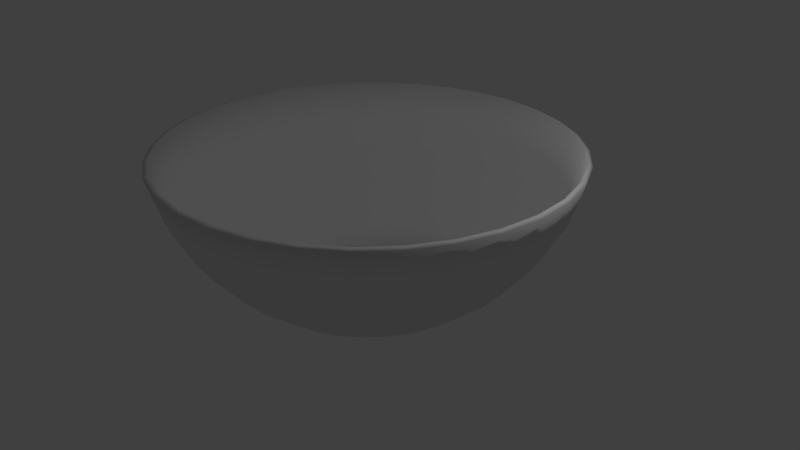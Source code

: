 # Source: bowl.blend  (saved by Blender 2.78.0; exported with 4.5.12 LTS)
import bpy
from mathutils import Matrix  # noqa: F401  (used for matrix-valued properties, if any)

bpy.ops.wm.read_factory_settings(use_empty=True)
scene = bpy.context.scene
scene.name = 'Scene'

# ---- collections
col_collection_1 = bpy.data.collections.new('Collection 1'); scene.collection.children.link(col_collection_1)

# ---- world
world_world = bpy.data.worlds.new('World'); scene.world = world_world
world_world.color = (0.05088, 0.05088, 0.05088)
world_world.use_sun_shadow = False
world_world.sun_shadow_jitter_overblur = 0.0
world_world.cycles.sampling_method = 'MANUAL'

# ---- cameras
cam_camera = bpy.data.cameras.new('Camera')
cam_camera.clip_end = 100.0
cam_camera.lens = 35.0
cam_camera.sensor_width = 32.0
cam_camera.sensor_height = 18.0
cam_camera.ortho_scale = 7.314
cam_camera.dof.focus_distance = 0.0
cam_camera.dof.aperture_fstop = 128.0

# ---- lights
light_lamp = bpy.data.lights.new('Lamp', 'POINT')
light_lamp.transmission_factor = 0.0
light_lamp.cutoff_distance = 30.0
light_lamp.energy = 100.0
light_lamp.shadow_buffer_clip_start = 1.001
light_lamp.shadow_soft_size = 0.1
light_lamp.shadow_maximum_resolution = 0.006
light_lamp.use_absolute_resolution = True

# ---- meshes
me_plane = bpy.data.meshes.new('Plane')
me_plane.from_pydata([(-0.448, 0.6704, -5.588e-09), (-0.5702, 0.5702, -5.588e-09), (-0.6704, 0.448, -5.588e-09), (-0.745, 0.3086, -5.588e-09), (-0.7908, 0.1573, -5.588e-09), (-0.8063, -5.097e-07, -5.588e-09), (-0.7908, -0.1573, -5.588e-09), (-0.745, -0.3086, -5.588e-09), (-0.5702, -0.5702, 0.0), (-0.6704, -0.448, -5.588e-09), (-0.448, -0.6704, -5.588e-09), (-0.1573, 0.7908, -5.588e-09), (-0.3086, 0.745, -5.588e-09), (-0.3086, -0.745, -5.588e-09), (-0.1573, -0.7908, -5.588e-09), (4.98e-09, -0.8063, -5.588e-09), (1.672e-07, 0.8063, -5.588e-09), (0.1573, 0.7908, -5.588e-09), (0.3086, -0.745, -5.588e-09), (0.1573, -0.7908, -5.588e-09), (0.448, 0.6704, -5.588e-09), (0.3086, 0.745, -5.588e-09), (0.5702, 0.5702, 0.0), (0.6704, 0.448, -5.588e-09), (0.6704, -0.448, -5.588e-09), (0.5702, -0.5702, -5.588e-09), (0.448, -0.6704, -5.588e-09), (0.8063, -6.209e-07, -5.588e-09), (0.7908, 0.1573, -5.588e-09), (0.745, 0.3086, -5.588e-09), (0.7908, -0.1573, -5.588e-09), (0.745, -0.3086, -5.588e-09)], [], [(5, 6, 7, 9, 8, 10, 13, 14, 15, 19, 18, 26, 25, 24, 31, 30, 27, 28, 29, 23, 22, 20, 21, 17, 16, 11, 12, 0, 1, 2, 3, 4)])
me_plane.polygons.foreach_set('use_smooth', [True] * 1)
me_plane.use_remesh_preserve_volume = False
me_plane.use_remesh_preserve_attributes = False
me_plane.use_mirror_vertex_groups = False
me_plane.update()
me_sphere = bpy.data.meshes.new('Sphere')
me_sphere.from_pydata([(-0.2222, 0.3326, -0.9146), (-0.2828, 0.2828, -0.9146), (-0.3326, 0.2222, -0.9146), (-0.3696, 0.1531, -0.9146), (-0.3923, 0.07804, -0.9146), (-0.4, -2.529e-07, -0.9146), (-0.3923, -0.07804, -0.9146), (-0.3696, -0.1531, -0.9146), (-0.2828, -0.2828, -0.9146), (-0.3326, -0.2222, -0.9146), (-0.2222, -0.3326, -0.9146), (-0.07804, 0.3923, -0.9146), (-0.1531, 0.3696, -0.9146), (-0.1531, -0.3696, -0.9146), (-0.07804, -0.3923, -0.9146), (2.471e-09, -0.4, -0.9146), (8.295e-08, 0.4, -0.9146), (0.07804, 0.3923, -0.9146), (0.1531, -0.3696, -0.9146), (0.07804, -0.3923, -0.9146), (0.2222, 0.3326, -0.9146), (0.1531, 0.3696, -0.9146), (0.2828, 0.2828, -0.9146), (0.3326, 0.2222, -0.9146), (0.3326, -0.2222, -0.9146), (0.2828, -0.2828, -0.9146), (0.2222, -0.3326, -0.9146), (0.4, -3.08e-07, -0.9146), (0.3923, 0.07804, -0.9146), (0.3696, 0.1531, -0.9146), (0.3923, -0.07804, -0.9146), (0.3696, -0.1531, -0.9146), (0.1913, 0.9619, -0.1951), (0.1802, 0.9061, -0.3827), (0.1622, 0.8155, -0.5556), (0.1379, 0.6935, -0.7071), (0.1084, 0.5449, -0.8315), (0.3753, 0.9061, -0.1951), (0.3536, 0.8536, -0.3827), (0.3182, 0.7682, -0.5556), (0.2706, 0.6533, -0.7071), (0.2126, 0.5133, -0.8315), (0.5449, 0.8155, -0.1951), (0.5133, 0.7682, -0.3827), (0.4619, 0.6913, -0.5556), (0.3928, 0.5879, -0.7071), (0.3087, 0.4619, -0.8315), (0.6935, 0.6935, -0.1951), (0.6533, 0.6533, -0.3827), (0.5879, 0.5879, -0.5556), (0.5, 0.5, -0.7071), (0.3928, 0.3928, -0.8315), (0.8155, 0.5449, -0.1951), (0.7682, 0.5133, -0.3827), (0.6913, 0.4619, -0.5556), (0.5879, 0.3928, -0.7071), (0.4619, 0.3087, -0.8315), (0.9061, 0.3753, -0.1951), (0.8536, 0.3536, -0.3827), (0.7682, 0.3182, -0.5556), (0.6533, 0.2706, -0.7071), (0.5133, 0.2126, -0.8315), (0.9619, 0.1913, -0.1951), (0.9061, 0.1802, -0.3827), (0.8155, 0.1622, -0.5556), (0.6935, 0.1379, -0.7071), (0.5449, 0.1084, -0.8315), (0.9808, -3.937e-07, -0.1951), (0.9239, -2.298e-07, -0.3827), (0.8315, -3.341e-07, -0.5556), (0.7071, -3.192e-07, -0.7071), (0.5556, -3.415e-07, -0.8315), (0.9619, -0.1913, -0.1951), (0.9061, -0.1802, -0.3827), (0.8155, -0.1622, -0.5556), (0.6935, -0.138, -0.7071), (0.5449, -0.1084, -0.8315), (0.9061, -0.3753, -0.1951), (0.8536, -0.3536, -0.3827), (0.7682, -0.3182, -0.5556), (0.6533, -0.2706, -0.7071), (0.5133, -0.2126, -0.8315), (0.8155, -0.5449, -0.1951), (0.7682, -0.5133, -0.3827), (0.6913, -0.4619, -0.5556), (0.5879, -0.3928, -0.7071), (0.4619, -0.3087, -0.8315), (0.6935, -0.6935, -0.1951), (0.6533, -0.6533, -0.3827), (0.5879, -0.5879, -0.5556), (0.5, -0.5, -0.7071), (0.3928, -0.3928, -0.8315), (0.5449, -0.8155, -0.1951), (0.5133, -0.7682, -0.3827), (0.4619, -0.6913, -0.5556), (0.3928, -0.5879, -0.7071), (0.3087, -0.4619, -0.8315), (0.3753, -0.9061, -0.1951), (0.3536, -0.8536, -0.3827), (0.3182, -0.7682, -0.5556), (0.2706, -0.6533, -0.7071), (0.2126, -0.5133, -0.8315), (0.1913, -0.9619, -0.1951), (0.1802, -0.9061, -0.3827), (0.1622, -0.8155, -0.5556), (0.1379, -0.6935, -0.7071), (0.1084, -0.5449, -0.8315), (-8.544e-08, -0.9808, -0.1951), (6.357e-08, -0.9239, -0.3827), (-8.544e-08, -0.8315, -0.5556), (-2.584e-08, -0.7071, -0.7071), (-1.094e-08, -0.5556, -0.8315), (-0.1913, -0.9619, -0.1951), (-0.1802, -0.9061, -0.3827), (-0.1622, -0.8155, -0.5556), (-0.1379, -0.6935, -0.7071), (-0.1084, -0.5449, -0.8315), (-0.3753, -0.9061, -0.1951), (-0.3536, -0.8536, -0.3827), (-0.3182, -0.7682, -0.5556), (-0.2706, -0.6533, -0.7071), (-0.2126, -0.5133, -0.8315), (-0.5449, -0.8155, -0.1951), (-0.5133, -0.7682, -0.3827), (-0.4619, -0.6913, -0.5556), (-0.3928, -0.5879, -0.7071), (-0.3087, -0.4619, -0.8315), (-0.6935, -0.6935, -0.1951), (-0.6533, -0.6533, -0.3827), (-0.5879, -0.5879, -0.5556), (-0.5, -0.5, -0.7071), (-0.3928, -0.3928, -0.8315), (-0.8155, -0.5449, -0.1951), (-0.7682, -0.5133, -0.3827), (-0.6913, -0.4619, -0.5556), (-0.5879, -0.3928, -0.7071), (-0.4619, -0.3087, -0.8315), (-0.9061, -0.3753, -0.1951), (-0.8536, -0.3536, -0.3827), (-0.7682, -0.3182, -0.5556), (-0.6533, -0.2706, -0.7071), (-0.5133, -0.2126, -0.8315), (-0.9619, -0.1913, -0.1951), (-0.9061, -0.1802, -0.3827), (-0.8155, -0.1622, -0.5556), (-0.6935, -0.1379, -0.7071), (-0.5449, -0.1084, -0.8315), (-0.9808, -9.567e-08, -0.1951), (-0.9239, -3.192e-07, -0.3827), (-0.8315, -1.404e-07, -0.5556), (-0.7071, -1.851e-07, -0.7071), (-0.5556, -2.596e-07, -0.8315), (-0.9619, 0.1913, -0.1951), (-0.9061, 0.1802, -0.3827), (-0.8155, 0.1622, -0.5556), (-0.6935, 0.1379, -0.7071), (-0.5449, 0.1084, -0.8315), (-0.9061, 0.3753, -0.1951), (-0.8536, 0.3536, -0.3827), (-0.7682, 0.3182, -0.5556), (-0.6533, 0.2706, -0.7071), (-0.5133, 0.2126, -0.8315), (-0.8155, 0.5449, -0.1951), (-0.7682, 0.5133, -0.3827), (-0.6913, 0.4619, -0.5556), (-0.5879, 0.3928, -0.7071), (-0.4619, 0.3087, -0.8315), (-0.6935, 0.6935, -0.1951), (-0.6533, 0.6533, -0.3827), (-0.5879, 0.5879, -0.5556), (-0.5, 0.5, -0.7071), (-0.3928, 0.3928, -0.8315), (-0.5449, 0.8155, -0.1951), (-0.5133, 0.7682, -0.3827), (-0.4619, 0.6913, -0.5556), (-0.3928, 0.5879, -0.7071), (-0.3087, 0.4619, -0.8315), (-0.3753, 0.9061, -0.1951), (-0.3536, 0.8536, -0.3827), (-0.3182, 0.7682, -0.5556), (-0.2706, 0.6533, -0.7071), (-0.2126, 0.5133, -0.8315), (-0.1913, 0.9619, -0.1951), (-0.1802, 0.9061, -0.3827), (-0.1622, 0.8155, -0.5556), (-0.1379, 0.6935, -0.7071), (-0.1084, 0.5449, -0.8315), (2.573e-07, 0.9808, -0.1951), (6.357e-08, 0.9239, -0.3827), (2.722e-07, 0.8315, -0.5556), (1.53e-07, 0.7071, -0.7071), (1.232e-07, 0.5556, -0.8315), (-0.2744, 0.2898, -0.9146), (-0.3257, 0.2307, -0.9146), (-0.3644, 0.1627, -0.9146), (-0.3892, 0.08848, -0.9146), (-0.3989, 0.01086, -0.9146), (-0.3934, -0.06718, -0.9146), (-0.3727, -0.1426, -0.9146), (-0.3377, -0.2126, -0.9146), (-0.2307, -0.3257, -0.9146), (-0.2898, -0.2744, -0.9146), (-0.1627, -0.3644, -0.9146), (-0.08848, -0.3892, -0.9146), (0.01086, 0.3989, -0.9146), (-0.1426, 0.3727, -0.9146), (-0.2126, 0.3377, -0.9146), (0.2126, -0.3377, -0.9146), (0.1426, -0.3727, -0.9146), (0.06718, -0.3934, -0.9146), (-0.01086, -0.3989, -0.9146), (0.1627, 0.3644, -0.9146), (0.08848, 0.3892, -0.9146), (0.2307, 0.3257, -0.9146), (0.2898, 0.2744, -0.9146), (0.3892, -0.08848, -0.9146), (0.3644, -0.1627, -0.9146), (0.3257, -0.2307, -0.9146), (0.2744, -0.2898, -0.9146), (0.3377, 0.2126, -0.9146), (0.3727, 0.1426, -0.9146), (0.3934, 0.06718, -0.9146), (0.3989, -0.01086, -0.9146), (-0.2157, 0.3228, -0.8926), (-0.2745, 0.2745, -0.8926), (-0.3228, 0.2157, -0.8926), (-0.3587, 0.1486, -0.8926), (-0.3808, 0.07574, -0.8926), (-0.3882, -2.529e-07, -0.8926), (-0.3808, -0.07574, -0.8926), (-0.3587, -0.1486, -0.8926), (-0.2745, -0.2745, -0.8926), (-0.3228, -0.2157, -0.8926), (-0.2157, -0.3228, -0.8926), (-0.07574, 0.3808, -0.8926), (-0.1486, 0.3587, -0.8926), (-0.1486, -0.3587, -0.8926), (-0.07574, -0.3808, -0.8926), (2.471e-09, -0.3882, -0.8926), (8.295e-08, 0.3882, -0.8926), (0.07574, 0.3808, -0.8926), (0.1486, -0.3587, -0.8926), (0.07574, -0.3808, -0.8926), (0.2157, 0.3228, -0.8926), (0.1486, 0.3587, -0.8926), (0.2745, 0.2745, -0.8926), (0.3228, 0.2157, -0.8926), (0.3228, -0.2157, -0.8926), (0.2745, -0.2745, -0.8926), (0.2157, -0.3228, -0.8926), (0.3882, -3.08e-07, -0.8926), (0.3808, 0.07574, -0.8926), (0.3587, 0.1486, -0.8926), (0.3808, -0.07574, -0.8926), (0.3587, -0.1486, -0.8926), (0.1867, 0.9385, -0.1878), (0.1757, 0.8835, -0.3732), (0.1581, 0.7951, -0.5418), (0.1345, 0.6761, -0.6895), (0.1057, 0.5312, -0.8108), (0.3662, 0.884, -0.1878), (0.3447, 0.8322, -0.3732), (0.3102, 0.7489, -0.5418), (0.2638, 0.6369, -0.6895), (0.2073, 0.5004, -0.8108), (0.5316, 0.7956, -0.1878), (0.5004, 0.749, -0.3732), (0.4504, 0.674, -0.5418), (0.383, 0.5732, -0.6895), (0.3009, 0.4503, -0.8108), (0.6766, 0.6766, -0.1878), (0.6369, 0.6369, -0.3732), (0.5732, 0.5732, -0.5418), (0.4874, 0.4874, -0.6895), (0.383, 0.383, -0.8108), (0.7956, 0.5316, -0.1878), (0.749, 0.5004, -0.3732), (0.674, 0.4504, -0.5418), (0.5732, 0.383, -0.6895), (0.4503, 0.3009, -0.8108), (0.884, 0.3662, -0.1878), (0.8322, 0.3447, -0.3732), (0.7489, 0.3102, -0.5418), (0.6369, 0.2638, -0.6895), (0.5004, 0.2073, -0.8108), (0.9385, 0.1867, -0.1878), (0.8835, 0.1757, -0.3732), (0.7951, 0.1581, -0.5418), (0.6761, 0.1345, -0.6895), (0.5312, 0.1057, -0.8108), (0.9569, -3.937e-07, -0.1878), (0.9008, -2.298e-07, -0.3732), (0.8106, -3.341e-07, -0.5418), (0.6894, -3.192e-07, -0.6895), (0.5416, -3.415e-07, -0.8108), (0.9385, -0.1867, -0.1878), (0.8835, -0.1757, -0.3732), (0.7951, -0.1581, -0.5418), (0.6761, -0.1345, -0.6895), (0.5312, -0.1057, -0.8108), (0.884, -0.3662, -0.1878), (0.8322, -0.3447, -0.3732), (0.7489, -0.3102, -0.5418), (0.6369, -0.2638, -0.6895), (0.5004, -0.2073, -0.8108), (0.7956, -0.5316, -0.1878), (0.749, -0.5004, -0.3732), (0.674, -0.4504, -0.5418), (0.5732, -0.383, -0.6895), (0.4503, -0.3009, -0.8108), (0.6766, -0.6766, -0.1878), (0.6369, -0.6369, -0.3732), (0.5732, -0.5732, -0.5418), (0.4874, -0.4874, -0.6895), (0.383, -0.383, -0.8108), (0.5316, -0.7956, -0.1878), (0.5004, -0.749, -0.3732), (0.4504, -0.674, -0.5418), (0.383, -0.5732, -0.6895), (0.3009, -0.4503, -0.8108), (0.3662, -0.884, -0.1878), (0.3447, -0.8322, -0.3732), (0.3102, -0.7489, -0.5418), (0.2638, -0.6369, -0.6895), (0.2073, -0.5004, -0.8108), (0.1867, -0.9385, -0.1878), (0.1757, -0.8835, -0.3732), (0.1581, -0.7951, -0.5418), (0.1345, -0.6761, -0.6895), (0.1057, -0.5312, -0.8108), (-8.544e-08, -0.9569, -0.1878), (6.357e-08, -0.9008, -0.3732), (-8.544e-08, -0.8106, -0.5418), (-2.584e-08, -0.6894, -0.6895), (-1.094e-08, -0.5416, -0.8108), (-0.1867, -0.9385, -0.1878), (-0.1757, -0.8835, -0.3732), (-0.1581, -0.7951, -0.5418), (-0.1345, -0.6761, -0.6895), (-0.1057, -0.5312, -0.8108), (-0.3662, -0.884, -0.1878), (-0.3447, -0.8322, -0.3732), (-0.3102, -0.7489, -0.5418), (-0.2638, -0.6369, -0.6895), (-0.2073, -0.5004, -0.8108), (-0.5316, -0.7956, -0.1878), (-0.5004, -0.749, -0.3732), (-0.4504, -0.674, -0.5418), (-0.383, -0.5732, -0.6895), (-0.3009, -0.4503, -0.8108), (-0.6766, -0.6766, -0.1878), (-0.6369, -0.6369, -0.3732), (-0.5732, -0.5732, -0.5418), (-0.4874, -0.4874, -0.6895), (-0.383, -0.383, -0.8108), (-0.7956, -0.5316, -0.1878), (-0.749, -0.5004, -0.3732), (-0.674, -0.4504, -0.5418), (-0.5732, -0.383, -0.6895), (-0.4503, -0.3009, -0.8108), (-0.884, -0.3662, -0.1878), (-0.8322, -0.3447, -0.3732), (-0.7489, -0.3102, -0.5418), (-0.6369, -0.2638, -0.6895), (-0.5004, -0.2073, -0.8108), (-0.9385, -0.1867, -0.1878), (-0.8835, -0.1757, -0.3732), (-0.7951, -0.1581, -0.5418), (-0.6761, -0.1345, -0.6895), (-0.5312, -0.1057, -0.8108), (-0.9569, -9.567e-08, -0.1878), (-0.9008, -3.192e-07, -0.3732), (-0.8106, -1.404e-07, -0.5418), (-0.6894, -1.851e-07, -0.6895), (-0.5416, -2.596e-07, -0.8108), (-0.9385, 0.1867, -0.1878), (-0.8835, 0.1757, -0.3732), (-0.7951, 0.1581, -0.5418), (-0.6761, 0.1345, -0.6895), (-0.5312, 0.1057, -0.8108), (-0.884, 0.3662, -0.1878), (-0.8322, 0.3447, -0.3732), (-0.7489, 0.3102, -0.5418), (-0.6369, 0.2638, -0.6895), (-0.5004, 0.2073, -0.8108), (-0.7956, 0.5316, -0.1878), (-0.749, 0.5004, -0.3732), (-0.674, 0.4504, -0.5418), (-0.5732, 0.383, -0.6895), (-0.4503, 0.3009, -0.8108), (-0.6766, 0.6766, -0.1878), (-0.6369, 0.6369, -0.3732), (-0.5732, 0.5732, -0.5418), (-0.4874, 0.4874, -0.6895), (-0.383, 0.383, -0.8108), (-0.5316, 0.7956, -0.1878), (-0.5004, 0.749, -0.3732), (-0.4504, 0.674, -0.5418), (-0.383, 0.5732, -0.6895), (-0.3009, 0.4503, -0.8108), (-0.3662, 0.884, -0.1878), (-0.3447, 0.8322, -0.3732), (-0.3102, 0.7489, -0.5418), (-0.2638, 0.6369, -0.6895), (-0.2073, 0.5004, -0.8108), (-0.1867, 0.9385, -0.1878), (-0.1757, 0.8835, -0.3732), (-0.1581, 0.7951, -0.5418), (-0.1345, 0.6761, -0.6895), (-0.1057, 0.5312, -0.8108), (2.573e-07, 0.9569, -0.1878), (6.357e-08, 0.9008, -0.3732), (2.722e-07, 0.8106, -0.5418), (1.53e-07, 0.6894, -0.6895), (1.232e-07, 0.5416, -0.8108), (-0.2669, 0.2806, -0.8926), (-0.3165, 0.2232, -0.8926), (-0.354, 0.1571, -0.8926), (-0.3778, 0.08505, -0.8926), (-0.3872, 0.009702, -0.8926), (-0.3816, -0.06602, -0.8926), (-0.3614, -0.1392, -0.8926), (-0.3273, -0.207, -0.8926), (-0.2232, -0.3165, -0.8926), (-0.2806, -0.2669, -0.8926), (-0.1571, -0.354, -0.8926), (-0.08505, -0.3778, -0.8926), (0.009703, 0.3872, -0.8926), (-0.1392, 0.3614, -0.8926), (-0.207, 0.3273, -0.8926), (0.207, -0.3273, -0.8926), (0.1392, -0.3614, -0.8926), (0.06602, -0.3816, -0.8926), (-0.009703, -0.3872, -0.8926), (0.1571, 0.354, -0.8926), (0.08505, 0.3778, -0.8926), (0.2232, 0.3165, -0.8926), (0.2806, 0.2669, -0.8926), (0.3778, -0.08505, -0.8926), (0.354, -0.1571, -0.8926), (0.3165, -0.2232, -0.8926), (0.2669, -0.2806, -0.8926), (0.3273, 0.207, -0.8926), (0.3614, 0.1392, -0.8926), (0.3816, 0.06602, -0.8926), (0.3872, -0.009703, -0.8926)], [], [(189, 188, 33, 34), (190, 189, 34, 35), (191, 190, 35, 36), (188, 187, 32, 33), (33, 32, 37, 38), (34, 33, 38, 39), (35, 34, 39, 40), (36, 35, 40, 41), (41, 40, 45, 46), (38, 37, 42, 43), (39, 38, 43, 44), (40, 39, 44, 45), (43, 42, 47, 48), (44, 43, 48, 49), (45, 44, 49, 50), (46, 45, 50, 51), (48, 47, 52, 53), (49, 48, 53, 54), (50, 49, 54, 55), (51, 50, 55, 56), (54, 53, 58, 59), (55, 54, 59, 60), (56, 55, 60, 61), (53, 52, 57, 58), (58, 57, 62, 63), (59, 58, 63, 64), (60, 59, 64, 65), (61, 60, 65, 66), (64, 63, 68, 69), (65, 64, 69, 70), (66, 65, 70, 71), (63, 62, 67, 68), (68, 67, 72, 73), (69, 68, 73, 74), (70, 69, 74, 75), (71, 70, 75, 76), (75, 74, 79, 80), (76, 75, 80, 81), (73, 72, 77, 78), (74, 73, 78, 79), (78, 77, 82, 83), (79, 78, 83, 84), (80, 79, 84, 85), (81, 80, 85, 86), (85, 84, 89, 90), (86, 85, 90, 91), (83, 82, 87, 88), (84, 83, 88, 89), (88, 87, 92, 93), (89, 88, 93, 94), (90, 89, 94, 95), (91, 90, 95, 96), (96, 95, 100, 101), (93, 92, 97, 98), (94, 93, 98, 99), (95, 94, 99, 100), (98, 97, 102, 103), (99, 98, 103, 104), (100, 99, 104, 105), (101, 100, 105, 106), (103, 102, 107, 108), (104, 103, 108, 109), (105, 104, 109, 110), (106, 105, 110, 111), (108, 107, 112, 113), (109, 108, 113, 114), (110, 109, 114, 115), (111, 110, 115, 116), (113, 112, 117, 118), (114, 113, 118, 119), (115, 114, 119, 120), (116, 115, 120, 121), (119, 118, 123, 124), (120, 119, 124, 125), (121, 120, 125, 126), (118, 117, 122, 123), (123, 122, 127, 128), (124, 123, 128, 129), (125, 124, 129, 130), (126, 125, 130, 131), (129, 128, 133, 134), (130, 129, 134, 135), (131, 130, 135, 136), (128, 127, 132, 133), (133, 132, 137, 138), (134, 133, 138, 139), (135, 134, 139, 140), (136, 135, 140, 141), (140, 139, 144, 145), (141, 140, 145, 146), (138, 137, 142, 143), (139, 138, 143, 144), (143, 142, 147, 148), (144, 143, 148, 149), (145, 144, 149, 150), (146, 145, 150, 151), (151, 150, 155, 156), (148, 147, 152, 153), (149, 148, 153, 154), (150, 149, 154, 155), (153, 152, 157, 158), (154, 153, 158, 159), (155, 154, 159, 160), (156, 155, 160, 161), (161, 160, 165, 166), (158, 157, 162, 163), (159, 158, 163, 164), (160, 159, 164, 165), (163, 162, 167, 168), (164, 163, 168, 169), (165, 164, 169, 170), (166, 165, 170, 171), (168, 167, 172, 173), (169, 168, 173, 174), (170, 169, 174, 175), (171, 170, 175, 176), (173, 172, 177, 178), (174, 173, 178, 179), (175, 174, 179, 180), (176, 175, 180, 181), (178, 177, 182, 183), (179, 178, 183, 184), (180, 179, 184, 185), (181, 180, 185, 186), (184, 183, 188, 189), (185, 184, 189, 190), (186, 185, 190, 191), (183, 182, 187, 188), (7, 199, 9, 136, 141), (8, 200, 10, 126, 131), (1, 193, 2, 166, 171), (17, 204, 16, 191, 36), (20, 211, 21, 41, 46), (22, 213, 20, 46, 51), (24, 216, 31, 81, 86), (27, 221, 28, 66, 71), (30, 222, 27, 71, 76), (14, 210, 15, 111, 116), (13, 203, 14, 116, 121), (9, 201, 8, 131, 136), (16, 11, 186, 191), (21, 212, 17, 36, 41), (18, 207, 26, 96, 101), (6, 198, 7, 141, 146), (28, 220, 29, 61, 66), (19, 208, 18, 101, 106), (26, 218, 25, 91, 96), (10, 202, 13, 121, 126), (25, 217, 24, 86, 91), (5, 197, 6, 146, 151), (2, 194, 3, 161, 166), (0, 192, 1, 171, 176), (23, 214, 22, 51, 56), (31, 215, 30, 76, 81), (11, 205, 12, 181, 186), (29, 219, 23, 56, 61), (12, 206, 0, 176, 181), (4, 196, 5, 151, 156), (15, 209, 19, 106, 111), (3, 195, 4, 156, 161), (412, 257, 256, 411), (413, 258, 257, 412), (414, 259, 258, 413), (411, 256, 255, 410), (256, 261, 260, 255), (257, 262, 261, 256), (258, 263, 262, 257), (259, 264, 263, 258), (264, 269, 268, 263), (261, 266, 265, 260), (262, 267, 266, 261), (263, 268, 267, 262), (266, 271, 270, 265), (267, 272, 271, 266), (268, 273, 272, 267), (269, 274, 273, 268), (271, 276, 275, 270), (272, 277, 276, 271), (273, 278, 277, 272), (274, 279, 278, 273), (277, 282, 281, 276), (278, 283, 282, 277), (279, 284, 283, 278), (276, 281, 280, 275), (281, 286, 285, 280), (282, 287, 286, 281), (283, 288, 287, 282), (284, 289, 288, 283), (287, 292, 291, 286), (288, 293, 292, 287), (289, 294, 293, 288), (286, 291, 290, 285), (291, 296, 295, 290), (292, 297, 296, 291), (293, 298, 297, 292), (294, 299, 298, 293), (298, 303, 302, 297), (299, 304, 303, 298), (296, 301, 300, 295), (297, 302, 301, 296), (301, 306, 305, 300), (302, 307, 306, 301), (303, 308, 307, 302), (304, 309, 308, 303), (308, 313, 312, 307), (309, 314, 313, 308), (306, 311, 310, 305), (307, 312, 311, 306), (311, 316, 315, 310), (312, 317, 316, 311), (313, 318, 317, 312), (314, 319, 318, 313), (319, 324, 323, 318), (316, 321, 320, 315), (317, 322, 321, 316), (318, 323, 322, 317), (321, 326, 325, 320), (322, 327, 326, 321), (323, 328, 327, 322), (324, 329, 328, 323), (326, 331, 330, 325), (327, 332, 331, 326), (328, 333, 332, 327), (329, 334, 333, 328), (331, 336, 335, 330), (332, 337, 336, 331), (333, 338, 337, 332), (334, 339, 338, 333), (336, 341, 340, 335), (337, 342, 341, 336), (338, 343, 342, 337), (339, 344, 343, 338), (342, 347, 346, 341), (343, 348, 347, 342), (344, 349, 348, 343), (341, 346, 345, 340), (346, 351, 350, 345), (347, 352, 351, 346), (348, 353, 352, 347), (349, 354, 353, 348), (352, 357, 356, 351), (353, 358, 357, 352), (354, 359, 358, 353), (351, 356, 355, 350), (356, 361, 360, 355), (357, 362, 361, 356), (358, 363, 362, 357), (359, 364, 363, 358), (363, 368, 367, 362), (364, 369, 368, 363), (361, 366, 365, 360), (362, 367, 366, 361), (366, 371, 370, 365), (367, 372, 371, 366), (368, 373, 372, 367), (369, 374, 373, 368), (374, 379, 378, 373), (371, 376, 375, 370), (372, 377, 376, 371), (373, 378, 377, 372), (376, 381, 380, 375), (377, 382, 381, 376), (378, 383, 382, 377), (379, 384, 383, 378), (384, 389, 388, 383), (381, 386, 385, 380), (382, 387, 386, 381), (383, 388, 387, 382), (386, 391, 390, 385), (387, 392, 391, 386), (388, 393, 392, 387), (389, 394, 393, 388), (391, 396, 395, 390), (392, 397, 396, 391), (393, 398, 397, 392), (394, 399, 398, 393), (396, 401, 400, 395), (397, 402, 401, 396), (398, 403, 402, 397), (399, 404, 403, 398), (401, 406, 405, 400), (402, 407, 406, 401), (403, 408, 407, 402), (404, 409, 408, 403), (407, 412, 411, 406), (408, 413, 412, 407), (409, 414, 413, 408), (406, 411, 410, 405), (230, 364, 359, 232, 422), (231, 354, 349, 233, 423), (224, 394, 389, 225, 416), (240, 259, 414, 239, 427), (243, 269, 264, 244, 434), (245, 274, 269, 243, 436), (247, 309, 304, 254, 439), (250, 294, 289, 251, 444), (253, 299, 294, 250, 445), (237, 339, 334, 238, 433), (236, 344, 339, 237, 426), (232, 359, 354, 231, 424), (239, 414, 409, 234), (244, 264, 259, 240, 435), (241, 324, 319, 249, 430), (229, 369, 364, 230, 421), (251, 289, 284, 252, 443), (242, 329, 324, 241, 431), (249, 319, 314, 248, 441), (233, 349, 344, 236, 425), (248, 314, 309, 247, 440), (228, 374, 369, 229, 420), (225, 389, 384, 226, 417), (223, 399, 394, 224, 415), (246, 279, 274, 245, 437), (254, 304, 299, 253, 438), (234, 409, 404, 235, 428), (252, 284, 279, 246, 442), (235, 404, 399, 223, 429), (227, 379, 374, 228, 419), (238, 334, 329, 242, 432), (226, 384, 379, 227, 418), (37, 32, 255, 260), (42, 37, 260, 265), (47, 42, 265, 270), (52, 47, 270, 275), (57, 52, 275, 280), (62, 57, 280, 285), (67, 62, 285, 290), (72, 67, 290, 295), (77, 72, 295, 300), (82, 77, 300, 305), (87, 82, 305, 310), (92, 87, 310, 315), (97, 92, 315, 320), (102, 97, 320, 325), (107, 102, 325, 330), (112, 107, 330, 335), (117, 112, 335, 340), (122, 117, 340, 345), (127, 122, 345, 350), (132, 127, 350, 355), (137, 132, 355, 360), (142, 137, 360, 365), (147, 142, 365, 370), (152, 147, 370, 375), (157, 152, 375, 380), (162, 157, 380, 385), (167, 162, 385, 390), (172, 167, 390, 395), (177, 172, 395, 400), (182, 177, 400, 405), (187, 182, 405, 410), (32, 187, 410, 255), (192, 0, 223, 415), (1, 192, 415, 224), (193, 1, 224, 416), (2, 193, 416, 225), (194, 2, 225, 417), (3, 194, 417, 226), (195, 3, 226, 418), (4, 195, 418, 227), (196, 4, 227, 419), (5, 196, 419, 228), (6, 197, 420, 229), (197, 5, 228, 420), (198, 6, 229, 421), (7, 198, 421, 230), (9, 199, 422, 232), (199, 7, 230, 422), (200, 8, 231, 423), (8, 201, 424, 231), (201, 9, 232, 424), (10, 200, 423, 233), (202, 10, 233, 425), (203, 13, 236, 426), (13, 202, 425, 236), (14, 203, 426, 237), (16, 204, 427, 239), (11, 16, 239, 234), (204, 17, 240, 427), (205, 11, 234, 428), (12, 205, 428, 235), (206, 12, 235, 429), (0, 206, 429, 223), (207, 18, 241, 430), (26, 207, 430, 249), (18, 208, 431, 241), (208, 19, 242, 431), (19, 209, 432, 242), (209, 15, 238, 432), (210, 14, 237, 433), (15, 210, 433, 238), (21, 211, 434, 244), (212, 21, 244, 435), (17, 212, 435, 240), (211, 20, 243, 434), (20, 213, 436, 243), (22, 214, 437, 245), (214, 23, 246, 437), (213, 22, 245, 436), (30, 215, 438, 253), (215, 31, 254, 438), (31, 216, 439, 254), (216, 24, 247, 439), (24, 217, 440, 247), (25, 218, 441, 248), (217, 25, 248, 440), (218, 26, 249, 441), (23, 219, 442, 246), (29, 220, 443, 252), (220, 28, 251, 443), (219, 29, 252, 442), (221, 27, 250, 444), (28, 221, 444, 251), (27, 222, 445, 250), (222, 30, 253, 445)])
me_sphere.polygons.foreach_set('use_smooth', [True] * 415)
me_sphere.use_remesh_preserve_volume = False
me_sphere.use_remesh_preserve_attributes = False
me_sphere.use_mirror_vertex_groups = False
me_sphere.update()

# ---- objects
ob_plane = bpy.data.objects.new('Plane', me_plane)
ob_sphere = bpy.data.objects.new('Sphere', me_sphere)
ob_lamp = bpy.data.objects.new('Lamp', light_lamp)
ob_camera = bpy.data.objects.new('Camera', cam_camera)

# ---- transforms, parenting, visibility, modifiers, constraints
ob_plane.location = (0.0, 0.0, -0.2403)
ob_plane.scale = (2.035, 2.035, 2.035)
ob_plane.lineart.crease_threshold = 0.0
_m = ob_plane.modifiers.new('Solidify', 'SOLIDIFY')
_m.nonmanifold_thickness_mode = 'FIXED'
_m.nonmanifold_merge_threshold = 0.0003
ob_sphere.location = (0.0, 0.0, 3.5)
ob_sphere.scale = (4.102, 4.102, 4.102)
ob_sphere.lineart.crease_threshold = 0.0
ob_lamp.location = (4.076, 1.005, 5.904)
ob_lamp.rotation_euler = (0.6503, 0.05522, 1.866)
ob_lamp.lock_rotations_4d = False
ob_lamp.empty_display_type = 'ARROWS'
ob_lamp.color = (0.0, 0.0, 0.0, 0.0)
ob_lamp.lineart.crease_threshold = 0.0
ob_camera.location = (11.27, -9.838, 8.569)
ob_camera.rotation_euler = (1.109, 0.0, 0.8149)
ob_camera.lock_rotations_4d = False
ob_camera.empty_display_type = 'ARROWS'
ob_camera.color = (0.0, 0.0, 0.0, 0.0)
ob_camera.display_type = 'WIRE'
ob_camera.lineart.crease_threshold = 0.0

# ---- collection membership
col_collection_1.objects.link(ob_plane)
col_collection_1.objects.link(ob_sphere)
col_collection_1.objects.link(ob_lamp)
col_collection_1.objects.link(ob_camera)

# ---- scene / render settings (as saved in the file)
scene.camera = ob_camera
scene.frame_start = 1; scene.frame_end = 250; scene.frame_set(1)
scene.render.engine = 'BLENDER_EEVEE_NEXT'
scene.render.dither_intensity = 0.0
scene.cycles.use_denoising = False
scene.cycles.samples = 128
scene.cycles.sampling_pattern = 'TABULATED_SOBOL'
scene.cycles.light_sampling_threshold = 0.0
scene.cycles.use_adaptive_sampling = False
scene.cycles.use_light_tree = False
scene.cycles.blur_glossy = 0.0
scene.cycles.sample_clamp_indirect = 0.0
scene.view_settings.view_transform = 'Standard'
bpy.context.view_layer.update()

